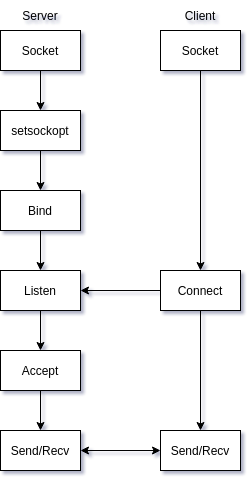

The diagram above was exported from draw.io. Its source (the exported page's mxGraphModel, read from the mxfile embedded in the PNG):
<mxGraphModel dx="429" dy="762" grid="1" gridSize="10" guides="1" tooltips="1" connect="1" arrows="1" fold="1" page="1" pageScale="1" pageWidth="850" pageHeight="1100" math="0" shadow="0">
  <root>
    <mxCell id="6UYgDm9igsq_NcW8kz1b-0" />
    <mxCell id="6UYgDm9igsq_NcW8kz1b-1" parent="6UYgDm9igsq_NcW8kz1b-0" />
    <mxCell id="Ga3BR0Stevytj_-XjCUW-9" value="" style="edgeStyle=orthogonalEdgeStyle;rounded=0;orthogonalLoop=1;jettySize=auto;html=1;strokeColor=#000000;" edge="1" parent="6UYgDm9igsq_NcW8kz1b-1" source="Ga3BR0Stevytj_-XjCUW-0" target="Ga3BR0Stevytj_-XjCUW-1">
      <mxGeometry relative="1" as="geometry" />
    </mxCell>
    <mxCell id="Ga3BR0Stevytj_-XjCUW-0" value="Socket" style="rounded=0;whiteSpace=wrap;html=1;strokeColor=#000000;fillColor=#FFFFFF;" vertex="1" parent="6UYgDm9igsq_NcW8kz1b-1">
      <mxGeometry x="80" y="80" width="80" height="40" as="geometry" />
    </mxCell>
    <mxCell id="Ga3BR0Stevytj_-XjCUW-10" value="" style="edgeStyle=orthogonalEdgeStyle;rounded=0;orthogonalLoop=1;jettySize=auto;html=1;strokeColor=#000000;" edge="1" parent="6UYgDm9igsq_NcW8kz1b-1" source="Ga3BR0Stevytj_-XjCUW-1" target="Ga3BR0Stevytj_-XjCUW-2">
      <mxGeometry relative="1" as="geometry" />
    </mxCell>
    <mxCell id="Ga3BR0Stevytj_-XjCUW-1" value="setsockopt" style="rounded=0;whiteSpace=wrap;html=1;strokeColor=#000000;fillColor=#FFFFFF;" vertex="1" parent="6UYgDm9igsq_NcW8kz1b-1">
      <mxGeometry x="80" y="160" width="80" height="40" as="geometry" />
    </mxCell>
    <mxCell id="Ga3BR0Stevytj_-XjCUW-11" value="" style="edgeStyle=orthogonalEdgeStyle;rounded=0;orthogonalLoop=1;jettySize=auto;html=1;strokeColor=#000000;" edge="1" parent="6UYgDm9igsq_NcW8kz1b-1" source="Ga3BR0Stevytj_-XjCUW-2" target="Ga3BR0Stevytj_-XjCUW-3">
      <mxGeometry relative="1" as="geometry" />
    </mxCell>
    <mxCell id="Ga3BR0Stevytj_-XjCUW-2" value="Bind" style="rounded=0;whiteSpace=wrap;html=1;strokeColor=#000000;fillColor=#FFFFFF;" vertex="1" parent="6UYgDm9igsq_NcW8kz1b-1">
      <mxGeometry x="80" y="240" width="80" height="40" as="geometry" />
    </mxCell>
    <mxCell id="Ga3BR0Stevytj_-XjCUW-12" value="" style="edgeStyle=orthogonalEdgeStyle;rounded=0;orthogonalLoop=1;jettySize=auto;html=1;strokeColor=#000000;" edge="1" parent="6UYgDm9igsq_NcW8kz1b-1" source="Ga3BR0Stevytj_-XjCUW-3" target="Ga3BR0Stevytj_-XjCUW-4">
      <mxGeometry relative="1" as="geometry" />
    </mxCell>
    <mxCell id="Ga3BR0Stevytj_-XjCUW-3" value="Listen" style="rounded=0;whiteSpace=wrap;html=1;strokeColor=#000000;fillColor=#FFFFFF;" vertex="1" parent="6UYgDm9igsq_NcW8kz1b-1">
      <mxGeometry x="80" y="320" width="80" height="40" as="geometry" />
    </mxCell>
    <mxCell id="Ga3BR0Stevytj_-XjCUW-13" value="" style="edgeStyle=orthogonalEdgeStyle;rounded=0;orthogonalLoop=1;jettySize=auto;html=1;strokeColor=#000000;" edge="1" parent="6UYgDm9igsq_NcW8kz1b-1" source="Ga3BR0Stevytj_-XjCUW-4" target="Ga3BR0Stevytj_-XjCUW-5">
      <mxGeometry relative="1" as="geometry" />
    </mxCell>
    <mxCell id="Ga3BR0Stevytj_-XjCUW-4" value="Accept" style="rounded=0;whiteSpace=wrap;html=1;strokeColor=#000000;fillColor=#FFFFFF;" vertex="1" parent="6UYgDm9igsq_NcW8kz1b-1">
      <mxGeometry x="80" y="400" width="80" height="40" as="geometry" />
    </mxCell>
    <mxCell id="Ga3BR0Stevytj_-XjCUW-15" value="" style="edgeStyle=orthogonalEdgeStyle;rounded=0;orthogonalLoop=1;jettySize=auto;html=1;strokeColor=#000000;startArrow=classic;startFill=1;" edge="1" parent="6UYgDm9igsq_NcW8kz1b-1" source="Ga3BR0Stevytj_-XjCUW-5" target="Ga3BR0Stevytj_-XjCUW-8">
      <mxGeometry relative="1" as="geometry" />
    </mxCell>
    <mxCell id="Ga3BR0Stevytj_-XjCUW-5" value="Send/Recv" style="rounded=0;whiteSpace=wrap;html=1;strokeColor=#000000;fillColor=#FFFFFF;" vertex="1" parent="6UYgDm9igsq_NcW8kz1b-1">
      <mxGeometry x="80" y="480" width="80" height="40" as="geometry" />
    </mxCell>
    <mxCell id="Ga3BR0Stevytj_-XjCUW-17" style="edgeStyle=orthogonalEdgeStyle;rounded=0;orthogonalLoop=1;jettySize=auto;html=1;entryX=0.5;entryY=0;entryDx=0;entryDy=0;startArrow=none;startFill=0;strokeColor=#000000;" edge="1" parent="6UYgDm9igsq_NcW8kz1b-1" source="Ga3BR0Stevytj_-XjCUW-6" target="Ga3BR0Stevytj_-XjCUW-7">
      <mxGeometry relative="1" as="geometry" />
    </mxCell>
    <mxCell id="Ga3BR0Stevytj_-XjCUW-6" value="Socket" style="rounded=0;whiteSpace=wrap;html=1;strokeColor=#000000;fillColor=#FFFFFF;" vertex="1" parent="6UYgDm9igsq_NcW8kz1b-1">
      <mxGeometry x="240" y="80" width="80" height="40" as="geometry" />
    </mxCell>
    <mxCell id="Ga3BR0Stevytj_-XjCUW-18" style="edgeStyle=orthogonalEdgeStyle;rounded=0;orthogonalLoop=1;jettySize=auto;html=1;entryX=0.5;entryY=0;entryDx=0;entryDy=0;startArrow=none;startFill=0;strokeColor=#000000;" edge="1" parent="6UYgDm9igsq_NcW8kz1b-1" source="Ga3BR0Stevytj_-XjCUW-7" target="Ga3BR0Stevytj_-XjCUW-8">
      <mxGeometry relative="1" as="geometry" />
    </mxCell>
    <mxCell id="Ga3BR0Stevytj_-XjCUW-19" value="" style="edgeStyle=orthogonalEdgeStyle;rounded=0;orthogonalLoop=1;jettySize=auto;html=1;startArrow=none;startFill=0;strokeColor=#000000;" edge="1" parent="6UYgDm9igsq_NcW8kz1b-1" source="Ga3BR0Stevytj_-XjCUW-7" target="Ga3BR0Stevytj_-XjCUW-3">
      <mxGeometry relative="1" as="geometry" />
    </mxCell>
    <mxCell id="Ga3BR0Stevytj_-XjCUW-7" value="Connect" style="rounded=0;whiteSpace=wrap;html=1;strokeColor=#000000;fillColor=#FFFFFF;" vertex="1" parent="6UYgDm9igsq_NcW8kz1b-1">
      <mxGeometry x="240" y="320" width="80" height="40" as="geometry" />
    </mxCell>
    <mxCell id="Ga3BR0Stevytj_-XjCUW-8" value="Send/Recv" style="rounded=0;whiteSpace=wrap;html=1;strokeColor=#000000;fillColor=#FFFFFF;" vertex="1" parent="6UYgDm9igsq_NcW8kz1b-1">
      <mxGeometry x="240" y="480" width="80" height="40" as="geometry" />
    </mxCell>
    <mxCell id="Ga3BR0Stevytj_-XjCUW-20" value="Server" style="text;html=1;strokeColor=none;fillColor=none;align=center;verticalAlign=middle;whiteSpace=wrap;rounded=0;" vertex="1" parent="6UYgDm9igsq_NcW8kz1b-1">
      <mxGeometry x="90" y="50" width="60" height="30" as="geometry" />
    </mxCell>
    <mxCell id="Ga3BR0Stevytj_-XjCUW-21" value="Client" style="text;html=1;strokeColor=none;fillColor=none;align=center;verticalAlign=middle;whiteSpace=wrap;rounded=0;" vertex="1" parent="6UYgDm9igsq_NcW8kz1b-1">
      <mxGeometry x="250" y="50" width="60" height="30" as="geometry" />
    </mxCell>
  </root>
</mxGraphModel>